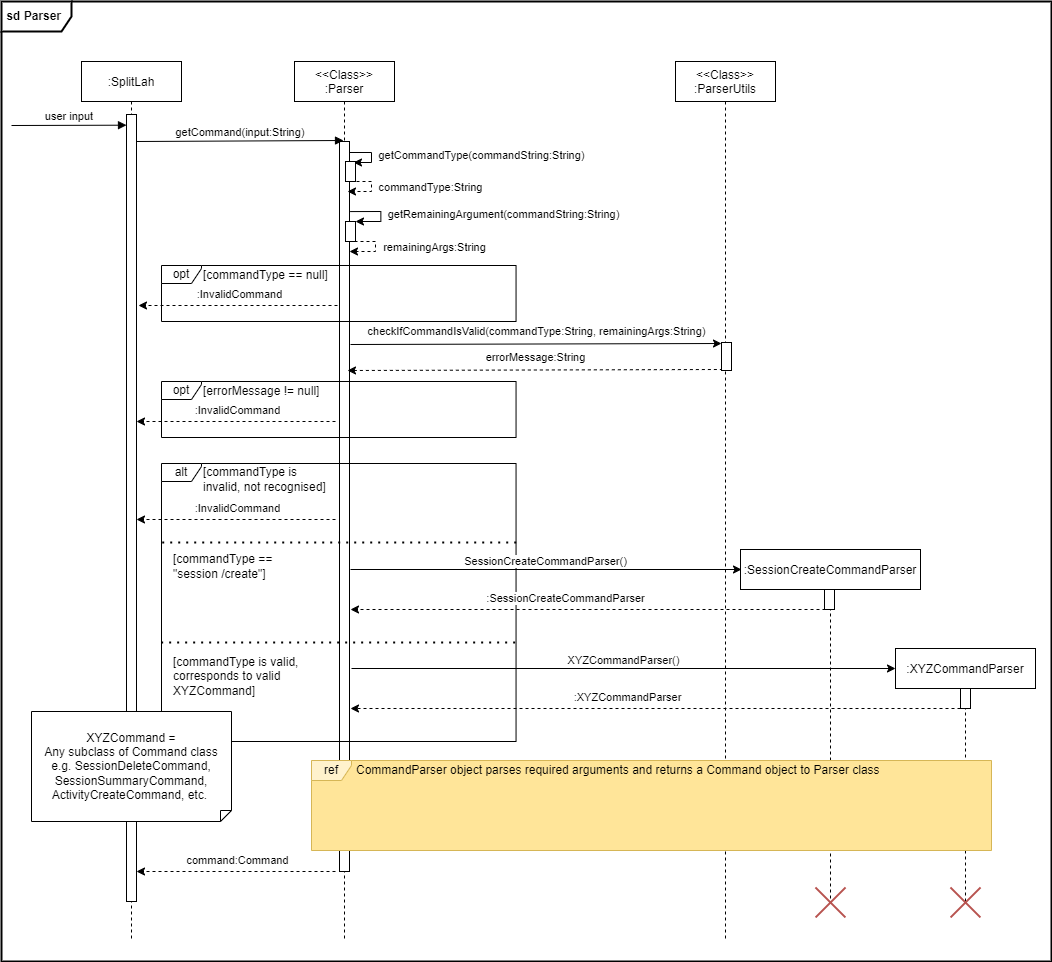

The diagram above was exported from draw.io. Its source (the exported page's mxGraphModel, read from the mxfile embedded in the PNG):
<mxGraphModel dx="1381" dy="787" grid="1" gridSize="10" guides="1" tooltips="1" connect="1" arrows="1" fold="1" page="1" pageScale="1" pageWidth="850" pageHeight="1100" math="0" shadow="0">
  <root>
    <mxCell id="0" />
    <mxCell id="1" parent="0" />
    <mxCell id="osXHN5h-o5wQWt5F7D6d-9" value="getCommandType(commandString:String)" style="endArrow=classic;html=1;rounded=0;" parent="1" edge="1">
      <mxGeometry x="0.0141" y="110" width="50" height="50" relative="1" as="geometry">
        <mxPoint x="357" y="211" as="sourcePoint" />
        <mxPoint x="362" y="221" as="targetPoint" />
        <Array as="points">
          <mxPoint x="380" y="211" />
          <mxPoint x="380" y="221" />
        </Array>
        <mxPoint as="offset" />
      </mxGeometry>
    </mxCell>
    <mxCell id="f9UJUfKz9b5uCC6d6pqx-1" value="&lt;b&gt;&amp;nbsp;sd Parser&lt;/b&gt;" style="shape=umlFrame;whiteSpace=wrap;html=1;width=70;height=30;align=left;strokeWidth=2;" parent="1" vertex="1">
      <mxGeometry x="10" y="60" width="1050" height="960" as="geometry" />
    </mxCell>
    <mxCell id="3nuBFxr9cyL0pnOWT2aG-1" value=":SplitLah" style="shape=umlLifeline;perimeter=lifelinePerimeter;container=1;collapsible=0;recursiveResize=0;rounded=0;shadow=0;strokeWidth=1;fillColor=#FFFFFF;" parent="1" vertex="1">
      <mxGeometry x="90" y="120" width="100" height="880" as="geometry" />
    </mxCell>
    <mxCell id="3nuBFxr9cyL0pnOWT2aG-2" value="" style="points=[];perimeter=orthogonalPerimeter;rounded=0;shadow=0;strokeWidth=1;fillColor=#FFFFFF;" parent="3nuBFxr9cyL0pnOWT2aG-1" vertex="1">
      <mxGeometry x="45" y="53" width="10" height="787" as="geometry" />
    </mxCell>
    <mxCell id="osXHN5h-o5wQWt5F7D6d-30" value=":InvalidCommand" style="endArrow=classic;html=1;rounded=0;dashed=1;" parent="3nuBFxr9cyL0pnOWT2aG-1" edge="1">
      <mxGeometry x="-0.0151" y="-11" width="50" height="50" relative="1" as="geometry">
        <mxPoint x="254" y="360" as="sourcePoint" />
        <mxPoint x="55" y="360" as="targetPoint" />
        <mxPoint as="offset" />
      </mxGeometry>
    </mxCell>
    <mxCell id="KIiEt-lr3C2kXX5g_1tE-10" value="command:Command" style="endArrow=classic;html=1;rounded=0;dashed=1;" parent="3nuBFxr9cyL0pnOWT2aG-1" edge="1">
      <mxGeometry x="-0.0151" y="-11" width="50" height="50" relative="1" as="geometry">
        <mxPoint x="254" y="810" as="sourcePoint" />
        <mxPoint x="55" y="810" as="targetPoint" />
        <mxPoint as="offset" />
      </mxGeometry>
    </mxCell>
    <mxCell id="3nuBFxr9cyL0pnOWT2aG-5" value="&lt;&lt;Class&gt;&gt;&#10;:Parser" style="shape=umlLifeline;perimeter=lifelinePerimeter;container=1;collapsible=0;recursiveResize=0;rounded=0;shadow=0;strokeWidth=1;fillColor=#FFFFFF;" parent="1" vertex="1">
      <mxGeometry x="303" y="120" width="100" height="880" as="geometry" />
    </mxCell>
    <mxCell id="3nuBFxr9cyL0pnOWT2aG-6" value="" style="points=[];perimeter=orthogonalPerimeter;rounded=0;shadow=0;strokeWidth=1;fillColor=#FFFFFF;" parent="3nuBFxr9cyL0pnOWT2aG-5" vertex="1">
      <mxGeometry x="45" y="80" width="10" height="730" as="geometry" />
    </mxCell>
    <mxCell id="3nuBFxr9cyL0pnOWT2aG-8" value="getCommand(input:String)" style="verticalAlign=bottom;endArrow=block;shadow=0;strokeWidth=1;" parent="1" edge="1">
      <mxGeometry relative="1" as="geometry">
        <mxPoint x="145" y="200.0000000000001" as="sourcePoint" />
        <mxPoint x="352" y="199" as="targetPoint" />
      </mxGeometry>
    </mxCell>
    <mxCell id="osXHN5h-o5wQWt5F7D6d-10" value="user input" style="verticalAlign=bottom;endArrow=block;shadow=0;strokeWidth=1;entryX=0;entryY=0.024;entryDx=0;entryDy=0;entryPerimeter=0;" parent="1" edge="1">
      <mxGeometry relative="1" as="geometry">
        <mxPoint x="20" y="184" as="sourcePoint" />
        <mxPoint x="135" y="183.6880000000001" as="targetPoint" />
      </mxGeometry>
    </mxCell>
    <mxCell id="3nuBFxr9cyL0pnOWT2aG-4" value="" style="points=[];perimeter=orthogonalPerimeter;rounded=0;shadow=0;strokeWidth=1;fillColor=#FFFFFF;" parent="1" vertex="1">
      <mxGeometry x="354" y="220" width="10" height="20" as="geometry" />
    </mxCell>
    <mxCell id="osXHN5h-o5wQWt5F7D6d-14" value="" style="points=[];perimeter=orthogonalPerimeter;rounded=0;shadow=0;strokeWidth=1;fillColor=#FFFFFF;" parent="1" vertex="1">
      <mxGeometry x="354" y="280" width="10" height="20" as="geometry" />
    </mxCell>
    <mxCell id="osXHN5h-o5wQWt5F7D6d-12" value="commandType:String" style="endArrow=classic;html=1;rounded=0;exitX=1;exitY=1;exitDx=0;exitDy=0;exitPerimeter=0;dashed=1;" parent="1" edge="1">
      <mxGeometry x="-0.0357" y="59" width="50" height="50" relative="1" as="geometry">
        <mxPoint x="359" y="240" as="sourcePoint" />
        <mxPoint x="356" y="250" as="targetPoint" />
        <Array as="points">
          <mxPoint x="380" y="240" />
          <mxPoint x="380" y="250" />
        </Array>
        <mxPoint as="offset" />
      </mxGeometry>
    </mxCell>
    <mxCell id="osXHN5h-o5wQWt5F7D6d-13" value="remainingArgs:String" style="endArrow=classic;html=1;rounded=0;exitX=1;exitY=1;exitDx=0;exitDy=0;exitPerimeter=0;dashed=1;" parent="1" edge="1">
      <mxGeometry x="-0.0357" y="59" width="50" height="50" relative="1" as="geometry">
        <mxPoint x="363" y="300" as="sourcePoint" />
        <mxPoint x="358" y="310" as="targetPoint" />
        <Array as="points">
          <mxPoint x="384" y="300" />
          <mxPoint x="384" y="310" />
        </Array>
        <mxPoint as="offset" />
      </mxGeometry>
    </mxCell>
    <mxCell id="osXHN5h-o5wQWt5F7D6d-20" value=":InvalidCommand" style="endArrow=classic;html=1;rounded=0;dashed=1;" parent="1" edge="1">
      <mxGeometry x="-0.0151" y="-11" width="50" height="50" relative="1" as="geometry">
        <mxPoint x="346" y="364" as="sourcePoint" />
        <mxPoint x="147" y="364" as="targetPoint" />
        <mxPoint as="offset" />
      </mxGeometry>
    </mxCell>
    <mxCell id="osXHN5h-o5wQWt5F7D6d-15" value="getRemainingArgument(commandString:String)" style="endArrow=classic;html=1;rounded=0;exitX=0.9;exitY=0.063;exitDx=0;exitDy=0;exitPerimeter=0;" parent="1" edge="1">
      <mxGeometry x="0.0164" y="123" width="50" height="50" relative="1" as="geometry">
        <mxPoint x="358.6363636363636" y="270.08000000000004" as="sourcePoint" />
        <mxPoint x="364" y="280" as="targetPoint" />
        <Array as="points">
          <mxPoint x="389.3636363636364" y="270" />
          <mxPoint x="389.3636363636364" y="280" />
        </Array>
        <mxPoint as="offset" />
      </mxGeometry>
    </mxCell>
    <mxCell id="osXHN5h-o5wQWt5F7D6d-32" value="alt" style="shape=umlFrame;whiteSpace=wrap;html=1;width=40;height=18;" parent="1" vertex="1">
      <mxGeometry x="170" y="522" width="354.55" height="278" as="geometry" />
    </mxCell>
    <mxCell id="osXHN5h-o5wQWt5F7D6d-21" value="&lt;&lt;Class&gt;&gt;&#10;:ParserUtils" style="shape=umlLifeline;perimeter=lifelinePerimeter;container=1;collapsible=0;recursiveResize=0;rounded=0;shadow=0;strokeWidth=1;fillColor=#FFFFFF;" parent="1" vertex="1">
      <mxGeometry x="684" y="120" width="100" height="880" as="geometry" />
    </mxCell>
    <mxCell id="osXHN5h-o5wQWt5F7D6d-22" value="" style="points=[];perimeter=orthogonalPerimeter;rounded=0;shadow=0;strokeWidth=1;fillColor=#FFFFFF;" parent="osXHN5h-o5wQWt5F7D6d-21" vertex="1">
      <mxGeometry x="46" y="281" width="10" height="28" as="geometry" />
    </mxCell>
    <mxCell id="KIiEt-lr3C2kXX5g_1tE-4" value=":SessionCreateCommandParser" style="endArrow=classic;html=1;rounded=0;entryX=0.106;entryY=0.562;entryDx=0;entryDy=0;entryPerimeter=0;dashed=1;" parent="osXHN5h-o5wQWt5F7D6d-21" edge="1">
      <mxGeometry x="0.0927" y="-11" width="50" height="50" relative="1" as="geometry">
        <mxPoint x="150" y="548" as="sourcePoint" />
        <mxPoint x="-325" y="548" as="targetPoint" />
        <mxPoint as="offset" />
      </mxGeometry>
    </mxCell>
    <mxCell id="osXHN5h-o5wQWt5F7D6d-23" value="checkIfCommandIsValid(commandType:String, remainingArgs:String)" style="endArrow=classic;html=1;rounded=0;" parent="1" edge="1">
      <mxGeometry x="0.0031" y="12" width="50" height="50" relative="1" as="geometry">
        <mxPoint x="359" y="403" as="sourcePoint" />
        <mxPoint x="730" y="402" as="targetPoint" />
        <mxPoint as="offset" />
      </mxGeometry>
    </mxCell>
    <mxCell id="osXHN5h-o5wQWt5F7D6d-24" value="errorMessage:String" style="endArrow=none;html=1;rounded=0;startArrow=classic;startFill=1;endFill=0;dashed=1;" parent="1" edge="1">
      <mxGeometry x="0.0031" y="12" width="50" height="50" relative="1" as="geometry">
        <mxPoint x="356" y="429" as="sourcePoint" />
        <mxPoint x="730" y="428" as="targetPoint" />
        <mxPoint as="offset" />
      </mxGeometry>
    </mxCell>
    <mxCell id="osXHN5h-o5wQWt5F7D6d-25" value="" style="group" parent="1" connectable="0" vertex="1">
      <mxGeometry x="170" y="324" width="354.54999999999995" height="56" as="geometry" />
    </mxCell>
    <mxCell id="osXHN5h-o5wQWt5F7D6d-17" value="opt" style="shape=umlFrame;whiteSpace=wrap;html=1;width=40;height=18;" parent="osXHN5h-o5wQWt5F7D6d-25" vertex="1">
      <mxGeometry width="354.55" height="56" as="geometry" />
    </mxCell>
    <mxCell id="osXHN5h-o5wQWt5F7D6d-18" value="[commandType == null]" style="text;html=1;align=left;verticalAlign=middle;resizable=0;points=[];autosize=1;strokeColor=none;fillColor=none;" parent="osXHN5h-o5wQWt5F7D6d-25" vertex="1">
      <mxGeometry x="40.0014782964783" width="140" height="20" as="geometry" />
    </mxCell>
    <mxCell id="osXHN5h-o5wQWt5F7D6d-26" value="" style="group" parent="1" connectable="0" vertex="1">
      <mxGeometry x="170" y="440" width="354.54999999999995" height="56" as="geometry" />
    </mxCell>
    <mxCell id="osXHN5h-o5wQWt5F7D6d-27" value="opt" style="shape=umlFrame;whiteSpace=wrap;html=1;width=40;height=18;" parent="osXHN5h-o5wQWt5F7D6d-26" vertex="1">
      <mxGeometry width="354.55" height="56" as="geometry" />
    </mxCell>
    <mxCell id="osXHN5h-o5wQWt5F7D6d-28" value="[errorMessage != null]" style="text;html=1;align=left;verticalAlign=middle;resizable=0;points=[];autosize=1;strokeColor=none;fillColor=none;" parent="osXHN5h-o5wQWt5F7D6d-26" vertex="1">
      <mxGeometry x="40.0014782964783" width="130" height="20" as="geometry" />
    </mxCell>
    <mxCell id="osXHN5h-o5wQWt5F7D6d-31" value="" style="group" parent="1" connectable="0" vertex="1">
      <mxGeometry x="170" y="522" width="354.55" height="58" as="geometry" />
    </mxCell>
    <mxCell id="osXHN5h-o5wQWt5F7D6d-33" value="[commandType is&lt;br&gt;invalid, not recognised]" style="text;html=1;align=left;verticalAlign=middle;resizable=0;points=[];autosize=1;strokeColor=none;fillColor=none;" parent="1" vertex="1">
      <mxGeometry x="210.0014782964783" y="523" width="140" height="30" as="geometry" />
    </mxCell>
    <mxCell id="osXHN5h-o5wQWt5F7D6d-34" value="" style="endArrow=none;dashed=1;html=1;dashPattern=1 3;strokeWidth=2;rounded=0;entryX=1.004;entryY=0.50;entryDx=0;entryDy=0;entryPerimeter=0;exitX=0.002;exitY=.50;exitDx=0;exitDy=0;exitPerimeter=0;" parent="1" edge="1">
      <mxGeometry width="50" height="50" relative="1" as="geometry">
        <mxPoint x="170.70910000000003" y="601" as="sourcePoint" />
        <mxPoint x="525.9681999999998" y="601" as="targetPoint" />
      </mxGeometry>
    </mxCell>
    <mxCell id="osXHN5h-o5wQWt5F7D6d-35" value=":XYZCommandParser" style="shape=umlLifeline;perimeter=lifelinePerimeter;container=1;collapsible=0;recursiveResize=0;rounded=0;shadow=0;strokeWidth=1;fillColor=#FFFFFF;" parent="1" vertex="1">
      <mxGeometry x="904" y="707" width="140" height="253" as="geometry" />
    </mxCell>
    <mxCell id="osXHN5h-o5wQWt5F7D6d-36" value="" style="points=[];perimeter=orthogonalPerimeter;rounded=0;shadow=0;strokeWidth=1;fillColor=#FFFFFF;" parent="osXHN5h-o5wQWt5F7D6d-35" vertex="1">
      <mxGeometry x="65" y="40" width="10" height="20" as="geometry" />
    </mxCell>
    <mxCell id="osXHN5h-o5wQWt5F7D6d-37" value="XYZCommandParser()" style="endArrow=classic;html=1;rounded=0;entryX=-0.01;entryY=0.033;entryDx=0;entryDy=0;entryPerimeter=0;" parent="1" edge="1">
      <mxGeometry x="-0.0018" y="8" width="50" height="50" relative="1" as="geometry">
        <mxPoint x="360" y="727" as="sourcePoint" />
        <mxPoint x="904" y="727" as="targetPoint" />
        <mxPoint as="offset" />
      </mxGeometry>
    </mxCell>
    <mxCell id="osXHN5h-o5wQWt5F7D6d-59" value=":InvalidCommand" style="endArrow=classic;html=1;rounded=0;dashed=1;" parent="1" edge="1">
      <mxGeometry x="-0.0151" y="-11" width="50" height="50" relative="1" as="geometry">
        <mxPoint x="344" y="578" as="sourcePoint" />
        <mxPoint x="145" y="578" as="targetPoint" />
        <mxPoint as="offset" />
      </mxGeometry>
    </mxCell>
    <mxCell id="osXHN5h-o5wQWt5F7D6d-60" value="[commandType ==&lt;br&gt;&quot;session /create&quot;]" style="text;html=1;align=left;verticalAlign=middle;resizable=0;points=[];autosize=1;strokeColor=none;fillColor=none;" parent="1" vertex="1">
      <mxGeometry x="180.0014782964783" y="610" width="110" height="30" as="geometry" />
    </mxCell>
    <mxCell id="osXHN5h-o5wQWt5F7D6d-63" value="[commandType is valid,&lt;br&gt;corresponds to valid&lt;br&gt;XYZCommand]" style="text;html=1;align=left;verticalAlign=middle;resizable=0;points=[];autosize=1;strokeColor=none;fillColor=none;" parent="1" vertex="1">
      <mxGeometry x="180.0014782964783" y="710" width="140" height="50" as="geometry" />
    </mxCell>
    <mxCell id="osXHN5h-o5wQWt5F7D6d-64" value="" style="endArrow=none;dashed=1;html=1;dashPattern=1 3;strokeWidth=2;rounded=0;entryX=1.004;entryY=0.50;entryDx=0;entryDy=0;entryPerimeter=0;exitX=0.002;exitY=.50;exitDx=0;exitDy=0;exitPerimeter=0;" parent="1" edge="1">
      <mxGeometry width="50" height="50" relative="1" as="geometry">
        <mxPoint x="169.64910000000003" y="701" as="sourcePoint" />
        <mxPoint x="524.9081999999999" y="701" as="targetPoint" />
      </mxGeometry>
    </mxCell>
    <mxCell id="i9fwu9Ls08tJhgPZqpUJ-18" value=":XYZCommandParser" style="endArrow=classic;html=1;rounded=0;entryX=0.106;entryY=0.562;entryDx=0;entryDy=0;entryPerimeter=0;dashed=1;" parent="1" edge="1">
      <mxGeometry x="0.0927" y="-11" width="50" height="50" relative="1" as="geometry">
        <mxPoint x="969" y="767" as="sourcePoint" />
        <mxPoint x="359" y="767" as="targetPoint" />
        <mxPoint as="offset" />
      </mxGeometry>
    </mxCell>
    <mxCell id="KIiEt-lr3C2kXX5g_1tE-1" value=":SessionCreateCommandParser" style="shape=umlLifeline;perimeter=lifelinePerimeter;container=1;collapsible=0;recursiveResize=0;rounded=0;shadow=0;strokeWidth=1;fillColor=#FFFFFF;" parent="1" vertex="1">
      <mxGeometry x="749" y="608" width="180" height="350" as="geometry" />
    </mxCell>
    <mxCell id="KIiEt-lr3C2kXX5g_1tE-2" value="" style="points=[];perimeter=orthogonalPerimeter;rounded=0;shadow=0;strokeWidth=1;fillColor=#FFFFFF;" parent="KIiEt-lr3C2kXX5g_1tE-1" vertex="1">
      <mxGeometry x="84" y="40" width="10" height="20" as="geometry" />
    </mxCell>
    <mxCell id="KIiEt-lr3C2kXX5g_1tE-3" value="SessionCreateCommandParser()" style="endArrow=classic;html=1;rounded=0;entryX=-0.01;entryY=0.033;entryDx=0;entryDy=0;entryPerimeter=0;" parent="1" edge="1">
      <mxGeometry x="-0.0018" y="8" width="50" height="50" relative="1" as="geometry">
        <mxPoint x="359" y="628" as="sourcePoint" />
        <mxPoint x="750" y="628" as="targetPoint" />
        <mxPoint as="offset" />
      </mxGeometry>
    </mxCell>
    <mxCell id="KIiEt-lr3C2kXX5g_1tE-5" value="" style="group" parent="1" connectable="0" vertex="1">
      <mxGeometry x="320" y="819" width="680" height="90" as="geometry" />
    </mxCell>
    <mxCell id="KIiEt-lr3C2kXX5g_1tE-6" value="" style="html=1;strokeColor=none;fillColor=#FFE599;" parent="KIiEt-lr3C2kXX5g_1tE-5" vertex="1">
      <mxGeometry width="680" height="90" as="geometry" />
    </mxCell>
    <mxCell id="KIiEt-lr3C2kXX5g_1tE-7" value="" style="group" parent="KIiEt-lr3C2kXX5g_1tE-5" connectable="0" vertex="1">
      <mxGeometry width="680" height="90" as="geometry" />
    </mxCell>
    <mxCell id="KIiEt-lr3C2kXX5g_1tE-8" value="ref" style="shape=umlFrame;whiteSpace=wrap;html=1;width=40;height=20;fillColor=#fff2cc;strokeColor=#d6b656;" parent="KIiEt-lr3C2kXX5g_1tE-7" vertex="1">
      <mxGeometry width="680" height="90" as="geometry" />
    </mxCell>
    <mxCell id="KIiEt-lr3C2kXX5g_1tE-9" value="CommandParser object parses required arguments and returns a Command object to Parser class" style="text;html=1;align=left;verticalAlign=middle;resizable=0;points=[];autosize=1;strokeColor=none;fillColor=none;" parent="KIiEt-lr3C2kXX5g_1tE-7" vertex="1">
      <mxGeometry x="43.25" width="540" height="20" as="geometry" />
    </mxCell>
    <mxCell id="f9UJUfKz9b5uCC6d6pqx-2" value="" style="shape=umlDestroy;whiteSpace=wrap;html=1;strokeWidth=2;fillColor=#f8cecc;strokeColor=#b85450;" parent="1" vertex="1">
      <mxGeometry x="824" y="946" width="30" height="30" as="geometry" />
    </mxCell>
    <mxCell id="f9UJUfKz9b5uCC6d6pqx-3" value="" style="shape=umlDestroy;whiteSpace=wrap;html=1;strokeWidth=2;fillColor=#f8cecc;strokeColor=#b85450;" parent="1" vertex="1">
      <mxGeometry x="959" y="946" width="30" height="30" as="geometry" />
    </mxCell>
    <mxCell id="GffXTxHvtUJpPNt9plTK-1" value="XYZCommand =&lt;br&gt;Any subclass of Command class&lt;br&gt;e.g. SessionDeleteCommand,&lt;br&gt;SessionSummaryCommand,&lt;br&gt;ActivityCreateCommand, etc.&amp;nbsp;" style="shape=note;size=11;whiteSpace=wrap;html=1;flipV=1;" parent="1" vertex="1">
      <mxGeometry x="40" y="770" width="200" height="110" as="geometry" />
    </mxCell>
  </root>
</mxGraphModel>